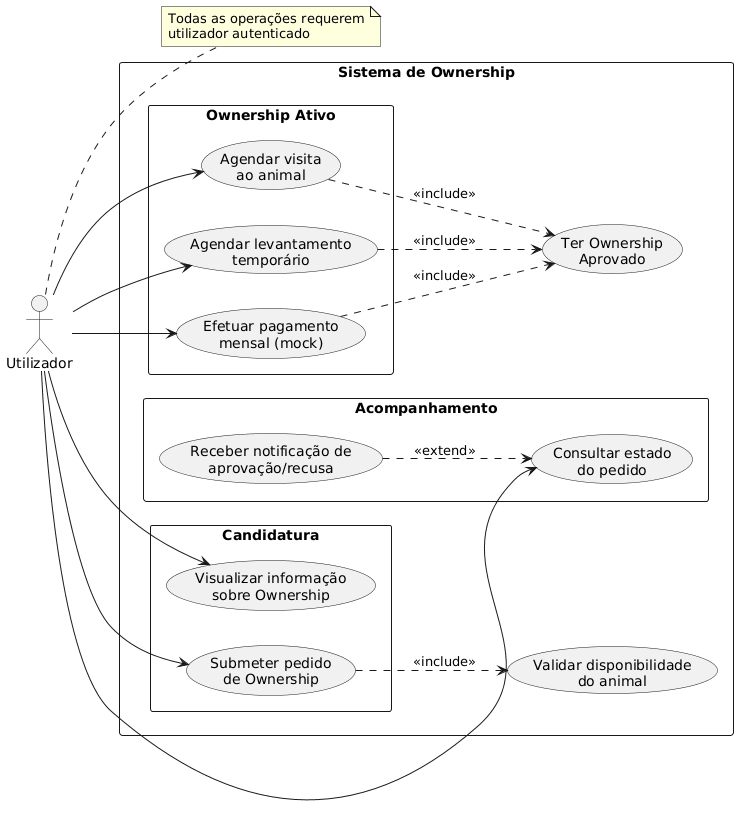

The diagram above was rendered by PlantUML. Its source (embedded in the PNG):
@startuml
left to right direction
skinparam packageStyle rectangle
actor "Utilizador" as User
rectangle "Sistema de Ownership" {
  
  package "Candidatura" {
    usecase "Visualizar informação\nsobre Ownership" as UC1
    usecase "Submeter pedido\nde Ownership" as UC2
  }
  
  package "Acompanhamento" {
    usecase "Consultar estado\ndo pedido" as UC3
    usecase "Receber notificação de\naprovação/recusa" as UC4
  }
  
  package "Ownership Ativo" {
    usecase "Agendar visita\nao animal" as UC5
    usecase "Agendar levantamento\ntemporário" as UC6
    usecase "Efetuar pagamento\nmensal (mock)" as UC7
  }
  
  usecase "Validar disponibilidade\ndo animal" as UC_Valid
  usecase "Ter Ownership\nAprovado" as UC_OwnershipAtivo
}

User --> UC1
User --> UC2
User --> UC3
User --> UC5
User --> UC6
User --> UC7

UC2 ..> UC_Valid : <<include>>

UC5 ..> UC_OwnershipAtivo : <<include>>
UC6 ..> UC_OwnershipAtivo : <<include>>
UC7 ..> UC_OwnershipAtivo : <<include>>

UC4 ..> UC3 : <<extend>>

note right of User
  Todas as operações requerem
  utilizador autenticado
end note

@enduml